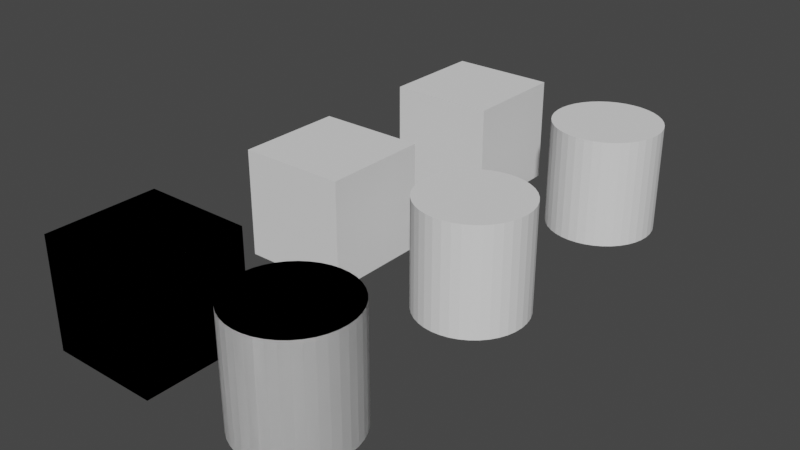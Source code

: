 # Source: Structural_Stiffeners_03.blend  (saved by Blender 3.0.42; exported with 4.5.12 LTS)
import bpy
from mathutils import Matrix  # noqa: F401  (used for matrix-valued properties, if any)

bpy.ops.wm.read_factory_settings(use_empty=True)
scene = bpy.context.scene
scene.name = 'Scene'

# ---- collections
col_ifcproject_project_number = bpy.data.collections.new('IfcProject/Project Number'); scene.collection.children.link(col_ifcproject_project_number)
col_ifcsite_default = bpy.data.collections.new('IfcSite/Default'); col_ifcproject_project_number.children.link(col_ifcsite_default)
col_ifcbuilding = bpy.data.collections.new('IfcBuilding/'); col_ifcsite_default.children.link(col_ifcbuilding)
col_ifcbuildingstorey_level_1 = bpy.data.collections.new('IfcBuildingStorey/Level 1'); col_ifcbuilding.children.link(col_ifcbuildingstorey_level_1)
col_views = bpy.data.collections.new('Views'); col_ifcproject_project_number.children.link(col_views)
col_types = bpy.data.collections.new('Types'); col_ifcproject_project_number.children.link(col_types)
col_ifcopeningelements = bpy.data.collections.new('IfcOpeningElements'); col_ifcproject_project_number.children.link(col_ifcopeningelements)
col_structuralitems = bpy.data.collections.new('StructuralItems'); col_ifcproject_project_number.children.link(col_structuralitems)
col_members = bpy.data.collections.new('Members'); col_structuralitems.children.link(col_members)
col_connections = bpy.data.collections.new('Connections'); col_structuralitems.children.link(col_connections)

# ---- materials (node trees are filled in below, after node groups)
mat_unnamed = bpy.data.materials.new('<Unnamed>')
mat_unnamed.use_transparent_shadow = False

# ---- material node trees

# ---- world
world_world = bpy.data.worlds.new('World'); scene.world = world_world
world_world.use_nodes = True; world_world.node_tree.nodes.clear()
_N = world_world.node_tree.nodes; _L = world_world.node_tree.links
n0 = _N.new('ShaderNodeOutputWorld'); n0.name = 'World Output'; n0.location = (300, 300)
n1 = _N.new('ShaderNodeBackground'); n1.name = 'Background'; n1.location = (10, 300)
n1.inputs[0].default_value = (0.05088, 0.05088, 0.05088, 1.0)
_L.new(n1.outputs[0], n0.inputs[0])
n0.is_active_output = True
world_world.color = (0.05088, 0.05088, 0.05088)
world_world.use_sun_shadow = False
world_world.sun_shadow_jitter_overblur = 0.0

# ---- meshes
me_125_214 = bpy.data.meshes.new('125/214')
me_125_214.from_pydata([(0.762, 0.1524, 0.0), (0.762, 0.1524, 0.3048), (0.76, 0.1768, 0.3048), (0.7542, 0.2007, 0.3048), (0.7445, 0.2232, 0.3048), (0.7314, 0.244, 0.3048), (0.7152, 0.2623, 0.3048), (0.6962, 0.2778, 0.3048), (0.6749, 0.2901, 0.3048), (0.652, 0.2988, 0.3048), (0.628, 0.3037, 0.3048), (0.6035, 0.3047, 0.3048), (0.5791, 0.3017, 0.3048), (0.5556, 0.2949, 0.3048), (0.5334, 0.2844, 0.3048), (0.5132, 0.2704, 0.3048), (0.4955, 0.2535, 0.3048), (0.4808, 0.2339, 0.3048), (0.4694, 0.2121, 0.3048), (0.4616, 0.1889, 0.3048), (0.4577, 0.1647, 0.3048), (0.4577, 0.1401, 0.3048), (0.4616, 0.1159, 0.3048), (0.4694, 0.09266, 0.3048), (0.4808, 0.07095, 0.3048), (0.4955, 0.05134, 0.3048), (0.5132, 0.03435, 0.3048), (0.5334, 0.02042, 0.3048), (0.5556, 0.009904, 0.3048), (0.5791, 0.00308, 0.3048), (0.6035, 0.0001236, 0.3048), (0.628, 0.001111, 0.3048), (0.652, 0.006017, 0.3048), (0.6749, 0.01471, 0.3048), (0.6962, 0.02698, 0.3048), (0.7152, 0.04249, 0.3048), (0.7314, 0.06085, 0.3048), (0.7445, 0.08158, 0.3048), (0.7542, 0.1041, 0.3048), (0.76, 0.128, 0.3048), (0.76, 0.1768, 0.0), (0.7542, 0.2007, 0.0), (0.7445, 0.2232, 0.0), (0.7314, 0.244, 0.0), (0.7152, 0.2623, 0.0), (0.6962, 0.2778, 0.0), (0.6749, 0.2901, 0.0), (0.652, 0.2988, 0.0), (0.628, 0.3037, 0.0), (0.6035, 0.3047, 0.0), (0.5791, 0.3017, 0.0), (0.5556, 0.2949, 0.0), (0.5334, 0.2844, 0.0), (0.5132, 0.2704, 0.0), (0.4955, 0.2535, 0.0), (0.4808, 0.2339, 0.0), (0.4694, 0.2121, 0.0), (0.4616, 0.1889, 0.0), (0.4577, 0.1647, 0.0), (0.4577, 0.1401, 0.0), (0.4616, 0.1159, 0.0), (0.4694, 0.09266, 0.0), (0.4808, 0.07095, 0.0), (0.4955, 0.05134, 0.0), (0.5132, 0.03435, 0.0), (0.5334, 0.02042, 0.0), (0.5556, 0.009904, 0.0), (0.5791, 0.00308, 0.0), (0.6035, 0.0001236, 0.0), (0.628, 0.001111, 0.0), (0.652, 0.006017, 0.0), (0.6749, 0.01471, 0.0), (0.6962, 0.02698, 0.0), (0.7152, 0.04249, 0.0), (0.7314, 0.06085, 0.0), (0.7445, 0.08158, 0.0), (0.7542, 0.1041, 0.0), (0.76, 0.128, 0.0), (0.3048, -2.529e-14, 0.0), (0.3048, -2.529e-14, 0.3048), (0.3048, 0.3048, 0.3048), (0.3048, 0.3048, 0.0), (1.857e-14, 0.3048, 0.3048), (1.857e-14, 0.3048, 0.0), (1.857e-14, -2.529e-14, 0.3048), (1.857e-14, -2.529e-14, 0.0)], [], [(48, 49, 11, 10), (39, 77, 0, 1), (13, 51, 52, 14), (36, 35, 73, 74), (7, 45, 46, 8), (14, 52, 53, 15), (9, 47, 48, 10), (32, 31, 69, 70), (3, 41, 42, 4), (6, 5, 43, 44), (37, 36, 74, 75), (79, 84, 85, 78), (35, 34, 72, 73), (33, 32, 70, 71), (19, 57, 58, 20), (58, 59, 21, 20), (28, 66, 67, 29), (24, 62, 63, 25), (78, 85, 83, 81), (7, 6, 44, 45), (82, 84, 79, 80), (16, 54, 55, 17), (56, 57, 19, 18), (39, 38, 76, 77), (38, 37, 75, 76), (23, 61, 62, 24), (15, 53, 54, 16), (31, 30, 68, 69), (34, 33, 71, 72), (27, 65, 66, 28), (11, 49, 50, 12), (26, 64, 65, 27), (12, 50, 51, 13), (9, 8, 46, 47), (82, 80, 81, 83), (22, 60, 61, 23), (29, 67, 68, 30), (80, 79, 78, 81), (77, 76, 0), (40, 0, 44), (0, 76, 44), (41, 40, 44), (42, 41, 44), (43, 42, 44), (46, 45, 44), (47, 46, 44), (48, 47, 44), (49, 48, 44), (50, 49, 44), (51, 50, 44), (52, 51, 44), (53, 52, 44), (54, 53, 44), (55, 54, 44), (56, 55, 44), (57, 56, 44), (58, 57, 44), (59, 58, 44), (60, 59, 44), (61, 60, 44), (62, 61, 44), (63, 62, 44), (64, 63, 44), (65, 64, 44), (66, 65, 44), (67, 66, 44), (68, 67, 44), (69, 68, 44), (70, 69, 44), (71, 70, 44), (72, 71, 44), (73, 72, 44), (74, 73, 44), (75, 74, 44), (76, 75, 44), (1, 38, 39), (6, 1, 2), (6, 38, 1), (6, 2, 3), (6, 3, 4), (6, 4, 5), (6, 7, 8), (6, 8, 9), (6, 9, 10), (6, 10, 11), (6, 11, 12), (6, 12, 13), (6, 13, 14), (6, 14, 15), (6, 15, 16), (6, 16, 17), (6, 17, 18), (6, 18, 19), (6, 19, 20), (6, 20, 21), (6, 21, 22), (6, 22, 23), (6, 23, 24), (6, 24, 25), (6, 25, 26), (6, 26, 27), (6, 27, 28), (6, 28, 29), (6, 29, 30), (6, 30, 31), (6, 31, 32), (6, 32, 33), (6, 33, 34), (6, 34, 35), (6, 35, 36), (6, 36, 37), (6, 37, 38), (4, 42, 43, 5), (2, 1, 0, 40), (25, 63, 64, 26), (17, 55, 56, 18), (84, 82, 83, 85), (59, 60, 22, 21), (2, 40, 41, 3)])
me_125_214.materials.append(mat_unnamed)
me_125_214.use_remesh_fix_poles = True
me_125_214.use_remesh_preserve_attributes = False
me_125_214.update()
me_125_268 = bpy.data.meshes.new('125/268')
me_125_268.from_pydata([(0.762, 0.1524, 0.0), (0.762, 0.1524, 0.3048), (0.76, 0.1768, 0.3048), (0.7542, 0.2007, 0.3048), (0.7445, 0.2232, 0.3048), (0.7314, 0.244, 0.3048), (0.7152, 0.2623, 0.3048), (0.6962, 0.2778, 0.3048), (0.6749, 0.2901, 0.3048), (0.652, 0.2988, 0.3048), (0.628, 0.3037, 0.3048), (0.6035, 0.3047, 0.3048), (0.5791, 0.3017, 0.3048), (0.5556, 0.2949, 0.3048), (0.5334, 0.2844, 0.3048), (0.5132, 0.2704, 0.3048), (0.4955, 0.2535, 0.3048), (0.4808, 0.2339, 0.3048), (0.4694, 0.2121, 0.3048), (0.4616, 0.1889, 0.3048), (0.4577, 0.1647, 0.3048), (0.4577, 0.1401, 0.3048), (0.4616, 0.1159, 0.3048), (0.4694, 0.09266, 0.3048), (0.4808, 0.07095, 0.3048), (0.4955, 0.05134, 0.3048), (0.5132, 0.03435, 0.3048), (0.5334, 0.02042, 0.3048), (0.5556, 0.009904, 0.3048), (0.5791, 0.00308, 0.3048), (0.6035, 0.0001236, 0.3048), (0.628, 0.001111, 0.3048), (0.652, 0.006017, 0.3048), (0.6749, 0.01471, 0.3048), (0.6962, 0.02698, 0.3048), (0.7152, 0.04249, 0.3048), (0.7314, 0.06085, 0.3048), (0.7445, 0.08158, 0.3048), (0.7542, 0.1041, 0.3048), (0.76, 0.128, 0.3048), (0.76, 0.1768, 0.0), (0.7542, 0.2007, 0.0), (0.7445, 0.2232, 0.0), (0.7314, 0.244, 0.0), (0.7152, 0.2623, 0.0), (0.6962, 0.2778, 0.0), (0.6749, 0.2901, 0.0), (0.652, 0.2988, 0.0), (0.628, 0.3037, 0.0), (0.6035, 0.3047, 0.0), (0.5791, 0.3017, 0.0), (0.5556, 0.2949, 0.0), (0.5334, 0.2844, 0.0), (0.5132, 0.2704, 0.0), (0.4955, 0.2535, 0.0), (0.4808, 0.2339, 0.0), (0.4694, 0.2121, 0.0), (0.4616, 0.1889, 0.0), (0.4577, 0.1647, 0.0), (0.4577, 0.1401, 0.0), (0.4616, 0.1159, 0.0), (0.4694, 0.09266, 0.0), (0.4808, 0.07095, 0.0), (0.4955, 0.05134, 0.0), (0.5132, 0.03435, 0.0), (0.5334, 0.02042, 0.0), (0.5556, 0.009904, 0.0), (0.5791, 0.00308, 0.0), (0.6035, 0.0001236, 0.0), (0.628, 0.001111, 0.0), (0.652, 0.006017, 0.0), (0.6749, 0.01471, 0.0), (0.6962, 0.02698, 0.0), (0.7152, 0.04249, 0.0), (0.7314, 0.06085, 0.0), (0.7445, 0.08158, 0.0), (0.7542, 0.1041, 0.0), (0.76, 0.128, 0.0), (0.3048, -2.529e-14, 0.0), (0.3048, -2.529e-14, 0.3048), (0.3048, 0.3048, 0.3048), (0.3048, 0.3048, 0.0), (1.857e-14, 0.3048, 0.3048), (1.857e-14, 0.3048, 0.0), (1.857e-14, -2.529e-14, 0.3048), (1.857e-14, -2.529e-14, 0.0)], [], [(48, 49, 11, 10), (39, 77, 0, 1), (13, 51, 52, 14), (36, 35, 73, 74), (7, 45, 46, 8), (14, 52, 53, 15), (9, 47, 48, 10), (32, 31, 69, 70), (3, 41, 42, 4), (6, 5, 43, 44), (37, 36, 74, 75), (79, 84, 85, 78), (35, 34, 72, 73), (33, 32, 70, 71), (19, 57, 58, 20), (58, 59, 21, 20), (28, 66, 67, 29), (24, 62, 63, 25), (78, 85, 83, 81), (7, 6, 44, 45), (82, 84, 79, 80), (16, 54, 55, 17), (56, 57, 19, 18), (39, 38, 76, 77), (38, 37, 75, 76), (23, 61, 62, 24), (15, 53, 54, 16), (31, 30, 68, 69), (34, 33, 71, 72), (27, 65, 66, 28), (11, 49, 50, 12), (26, 64, 65, 27), (12, 50, 51, 13), (9, 8, 46, 47), (82, 80, 81, 83), (22, 60, 61, 23), (29, 67, 68, 30), (80, 79, 78, 81), (77, 76, 0), (40, 0, 44), (0, 76, 44), (41, 40, 44), (42, 41, 44), (43, 42, 44), (46, 45, 44), (47, 46, 44), (48, 47, 44), (49, 48, 44), (50, 49, 44), (51, 50, 44), (52, 51, 44), (53, 52, 44), (54, 53, 44), (55, 54, 44), (56, 55, 44), (57, 56, 44), (58, 57, 44), (59, 58, 44), (60, 59, 44), (61, 60, 44), (62, 61, 44), (63, 62, 44), (64, 63, 44), (65, 64, 44), (66, 65, 44), (67, 66, 44), (68, 67, 44), (69, 68, 44), (70, 69, 44), (71, 70, 44), (72, 71, 44), (73, 72, 44), (74, 73, 44), (75, 74, 44), (76, 75, 44), (1, 38, 39), (6, 1, 2), (6, 38, 1), (6, 2, 3), (6, 3, 4), (6, 4, 5), (6, 7, 8), (6, 8, 9), (6, 9, 10), (6, 10, 11), (6, 11, 12), (6, 12, 13), (6, 13, 14), (6, 14, 15), (6, 15, 16), (6, 16, 17), (6, 17, 18), (6, 18, 19), (6, 19, 20), (6, 20, 21), (6, 21, 22), (6, 22, 23), (6, 23, 24), (6, 24, 25), (6, 25, 26), (6, 26, 27), (6, 27, 28), (6, 28, 29), (6, 29, 30), (6, 30, 31), (6, 31, 32), (6, 32, 33), (6, 33, 34), (6, 34, 35), (6, 35, 36), (6, 36, 37), (6, 37, 38), (4, 42, 43, 5), (2, 1, 0, 40), (25, 63, 64, 26), (17, 55, 56, 18), (84, 82, 83, 85), (59, 60, 22, 21), (2, 40, 41, 3)])
me_125_268.materials.append(mat_unnamed)
me_125_268.use_remesh_fix_poles = True
me_125_268.use_remesh_preserve_attributes = False
me_125_268.update()
me_125_298 = bpy.data.meshes.new('125/298')
me_125_298.from_pydata([(0.762, 0.1524, 0.0), (0.762, 0.1524, 0.3048), (0.76, 0.1768, 0.3048), (0.7542, 0.2007, 0.3048), (0.7445, 0.2232, 0.3048), (0.7314, 0.244, 0.3048), (0.7152, 0.2623, 0.3048), (0.6962, 0.2778, 0.3048), (0.6749, 0.2901, 0.3048), (0.652, 0.2988, 0.3048), (0.628, 0.3037, 0.3048), (0.6035, 0.3047, 0.3048), (0.5791, 0.3017, 0.3048), (0.5556, 0.2949, 0.3048), (0.5334, 0.2844, 0.3048), (0.5132, 0.2704, 0.3048), (0.4955, 0.2535, 0.3048), (0.4808, 0.2339, 0.3048), (0.4694, 0.2121, 0.3048), (0.4616, 0.1889, 0.3048), (0.4577, 0.1647, 0.3048), (0.4577, 0.1401, 0.3048), (0.4616, 0.1159, 0.3048), (0.4694, 0.09266, 0.3048), (0.4808, 0.07095, 0.3048), (0.4955, 0.05134, 0.3048), (0.5132, 0.03435, 0.3048), (0.5334, 0.02042, 0.3048), (0.5556, 0.009904, 0.3048), (0.5791, 0.00308, 0.3048), (0.6035, 0.0001236, 0.3048), (0.628, 0.001111, 0.3048), (0.652, 0.006017, 0.3048), (0.6749, 0.01471, 0.3048), (0.6962, 0.02698, 0.3048), (0.7152, 0.04249, 0.3048), (0.7314, 0.06085, 0.3048), (0.7445, 0.08158, 0.3048), (0.7542, 0.1041, 0.3048), (0.76, 0.128, 0.3048), (0.76, 0.1768, 0.0), (0.7542, 0.2007, 0.0), (0.7445, 0.2232, 0.0), (0.7314, 0.244, 0.0), (0.7152, 0.2623, 0.0), (0.6962, 0.2778, 0.0), (0.6749, 0.2901, 0.0), (0.652, 0.2988, 0.0), (0.628, 0.3037, 0.0), (0.6035, 0.3047, 0.0), (0.5791, 0.3017, 0.0), (0.5556, 0.2949, 0.0), (0.5334, 0.2844, 0.0), (0.5132, 0.2704, 0.0), (0.4955, 0.2535, 0.0), (0.4808, 0.2339, 0.0), (0.4694, 0.2121, 0.0), (0.4616, 0.1889, 0.0), (0.4577, 0.1647, 0.0), (0.4577, 0.1401, 0.0), (0.4616, 0.1159, 0.0), (0.4694, 0.09266, 0.0), (0.4808, 0.07095, 0.0), (0.4955, 0.05134, 0.0), (0.5132, 0.03435, 0.0), (0.5334, 0.02042, 0.0), (0.5556, 0.009904, 0.0), (0.5791, 0.00308, 0.0), (0.6035, 0.0001236, 0.0), (0.628, 0.001111, 0.0), (0.652, 0.006017, 0.0), (0.6749, 0.01471, 0.0), (0.6962, 0.02698, 0.0), (0.7152, 0.04249, 0.0), (0.7314, 0.06085, 0.0), (0.7445, 0.08158, 0.0), (0.7542, 0.1041, 0.0), (0.76, 0.128, 0.0), (0.3048, -2.529e-14, 0.0), (0.3048, -2.529e-14, 0.3048), (0.3048, 0.3048, 0.3048), (0.3048, 0.3048, 0.0), (1.857e-14, 0.3048, 0.3048), (1.857e-14, 0.3048, 0.0), (1.857e-14, -2.529e-14, 0.3048), (1.857e-14, -2.529e-14, 0.0)], [], [(48, 49, 11, 10), (39, 77, 0, 1), (13, 51, 52, 14), (36, 35, 73, 74), (7, 45, 46, 8), (14, 52, 53, 15), (9, 47, 48, 10), (32, 31, 69, 70), (3, 41, 42, 4), (6, 5, 43, 44), (37, 36, 74, 75), (79, 84, 85, 78), (35, 34, 72, 73), (33, 32, 70, 71), (19, 57, 58, 20), (58, 59, 21, 20), (28, 66, 67, 29), (24, 62, 63, 25), (78, 85, 83, 81), (7, 6, 44, 45), (82, 84, 79, 80), (16, 54, 55, 17), (56, 57, 19, 18), (39, 38, 76, 77), (38, 37, 75, 76), (23, 61, 62, 24), (15, 53, 54, 16), (31, 30, 68, 69), (34, 33, 71, 72), (27, 65, 66, 28), (11, 49, 50, 12), (26, 64, 65, 27), (12, 50, 51, 13), (9, 8, 46, 47), (82, 80, 81, 83), (22, 60, 61, 23), (29, 67, 68, 30), (80, 79, 78, 81), (77, 76, 0), (40, 0, 44), (0, 76, 44), (41, 40, 44), (42, 41, 44), (43, 42, 44), (46, 45, 44), (47, 46, 44), (48, 47, 44), (49, 48, 44), (50, 49, 44), (51, 50, 44), (52, 51, 44), (53, 52, 44), (54, 53, 44), (55, 54, 44), (56, 55, 44), (57, 56, 44), (58, 57, 44), (59, 58, 44), (60, 59, 44), (61, 60, 44), (62, 61, 44), (63, 62, 44), (64, 63, 44), (65, 64, 44), (66, 65, 44), (67, 66, 44), (68, 67, 44), (69, 68, 44), (70, 69, 44), (71, 70, 44), (72, 71, 44), (73, 72, 44), (74, 73, 44), (75, 74, 44), (76, 75, 44), (1, 38, 39), (6, 1, 2), (6, 38, 1), (6, 2, 3), (6, 3, 4), (6, 4, 5), (6, 7, 8), (6, 8, 9), (6, 9, 10), (6, 10, 11), (6, 11, 12), (6, 12, 13), (6, 13, 14), (6, 14, 15), (6, 15, 16), (6, 16, 17), (6, 17, 18), (6, 18, 19), (6, 19, 20), (6, 20, 21), (6, 21, 22), (6, 22, 23), (6, 23, 24), (6, 24, 25), (6, 25, 26), (6, 26, 27), (6, 27, 28), (6, 28, 29), (6, 29, 30), (6, 30, 31), (6, 31, 32), (6, 32, 33), (6, 33, 34), (6, 34, 35), (6, 35, 36), (6, 36, 37), (6, 37, 38), (4, 42, 43, 5), (2, 1, 0, 40), (25, 63, 64, 26), (17, 55, 56, 18), (84, 82, 83, 85), (59, 60, 22, 21), (2, 40, 41, 3)])
me_125_298.materials.append(mat_unnamed)
me_125_298.use_remesh_fix_poles = True
me_125_298.use_remesh_preserve_attributes = False
me_125_298.update()
me_125_192 = bpy.data.meshes.new('125/192')
me_125_192.from_pydata([(0.762, 0.1524, 0.0), (0.762, 0.1524, 0.3048), (0.76, 0.1768, 0.3048), (0.7542, 0.2007, 0.3048), (0.7445, 0.2232, 0.3048), (0.7314, 0.244, 0.3048), (0.7152, 0.2623, 0.3048), (0.6962, 0.2778, 0.3048), (0.6749, 0.2901, 0.3048), (0.652, 0.2988, 0.3048), (0.628, 0.3037, 0.3048), (0.6035, 0.3047, 0.3048), (0.5791, 0.3017, 0.3048), (0.5556, 0.2949, 0.3048), (0.5334, 0.2844, 0.3048), (0.5132, 0.2704, 0.3048), (0.4955, 0.2535, 0.3048), (0.4808, 0.2339, 0.3048), (0.4694, 0.2121, 0.3048), (0.4616, 0.1889, 0.3048), (0.4577, 0.1647, 0.3048), (0.4577, 0.1401, 0.3048), (0.4616, 0.1159, 0.3048), (0.4694, 0.09266, 0.3048), (0.4808, 0.07095, 0.3048), (0.4955, 0.05134, 0.3048), (0.5132, 0.03435, 0.3048), (0.5334, 0.02042, 0.3048), (0.5556, 0.009904, 0.3048), (0.5791, 0.00308, 0.3048), (0.6035, 0.0001236, 0.3048), (0.628, 0.001111, 0.3048), (0.652, 0.006017, 0.3048), (0.6749, 0.01471, 0.3048), (0.6962, 0.02698, 0.3048), (0.7152, 0.04249, 0.3048), (0.7314, 0.06085, 0.3048), (0.7445, 0.08158, 0.3048), (0.7542, 0.1041, 0.3048), (0.76, 0.128, 0.3048), (0.76, 0.1768, 0.0), (0.7542, 0.2007, 0.0), (0.7445, 0.2232, 0.0), (0.7314, 0.244, 0.0), (0.7152, 0.2623, 0.0), (0.6962, 0.2778, 0.0), (0.6749, 0.2901, 0.0), (0.652, 0.2988, 0.0), (0.628, 0.3037, 0.0), (0.6035, 0.3047, 0.0), (0.5791, 0.3017, 0.0), (0.5556, 0.2949, 0.0), (0.5334, 0.2844, 0.0), (0.5132, 0.2704, 0.0), (0.4955, 0.2535, 0.0), (0.4808, 0.2339, 0.0), (0.4694, 0.2121, 0.0), (0.4616, 0.1889, 0.0), (0.4577, 0.1647, 0.0), (0.4577, 0.1401, 0.0), (0.4616, 0.1159, 0.0), (0.4694, 0.09266, 0.0), (0.4808, 0.07095, 0.0), (0.4955, 0.05134, 0.0), (0.5132, 0.03435, 0.0), (0.5334, 0.02042, 0.0), (0.5556, 0.009904, 0.0), (0.5791, 0.00308, 0.0), (0.6035, 0.0001236, 0.0), (0.628, 0.001111, 0.0), (0.652, 0.006017, 0.0), (0.6749, 0.01471, 0.0), (0.6962, 0.02698, 0.0), (0.7152, 0.04249, 0.0), (0.7314, 0.06085, 0.0), (0.7445, 0.08158, 0.0), (0.7542, 0.1041, 0.0), (0.76, 0.128, 0.0), (0.3048, -2.529e-14, 0.0), (0.3048, -2.529e-14, 0.3048), (0.3048, 0.3048, 0.3048), (0.3048, 0.3048, 0.0), (1.857e-14, 0.3048, 0.3048), (1.857e-14, 0.3048, 0.0), (1.857e-14, -2.529e-14, 0.3048), (1.857e-14, -2.529e-14, 0.0)], [], [(1, 0, 40), (2, 1, 40), (3, 2, 41), (2, 40, 41), (4, 3, 42), (3, 41, 42), (5, 4, 43), (4, 42, 43), (5, 43, 44), (6, 5, 44), (6, 44, 45), (7, 6, 45), (8, 7, 46), (7, 45, 46), (8, 46, 47), (9, 8, 47), (10, 9, 48), (11, 10, 48), (9, 47, 48), (11, 48, 49), (12, 11, 50), (11, 49, 50), (13, 12, 51), (12, 50, 51), (14, 13, 52), (13, 51, 52), (15, 14, 53), (14, 52, 53), (16, 15, 54), (15, 53, 54), (17, 16, 55), (16, 54, 55), (18, 17, 56), (19, 18, 56), (17, 55, 56), (19, 56, 57), (20, 19, 58), (21, 20, 58), (19, 57, 58), (22, 21, 59), (21, 58, 59), (22, 59, 60), (23, 22, 61), (22, 60, 61), (24, 23, 62), (23, 61, 62), (25, 24, 63), (24, 62, 63), (26, 25, 64), (25, 63, 64), (27, 26, 65), (26, 64, 65), (28, 27, 66), (27, 65, 66), (29, 28, 67), (28, 66, 67), (30, 29, 68), (29, 67, 68), (30, 68, 69), (31, 30, 69), (31, 69, 70), (32, 31, 70), (32, 70, 71), (33, 32, 71), (33, 71, 72), (34, 33, 72), (34, 72, 73), (35, 34, 73), (35, 73, 74), (36, 35, 74), (36, 74, 75), (37, 36, 75), (37, 75, 76), (38, 37, 76), (38, 76, 77), (39, 38, 77), (1, 39, 0), (39, 77, 0), (77, 76, 0), (40, 0, 44), (0, 76, 44), (41, 40, 44), (42, 41, 44), (43, 42, 44), (46, 45, 44), (47, 46, 44), (48, 47, 44), (49, 48, 44), (50, 49, 44), (51, 50, 44), (52, 51, 44), (53, 52, 44), (54, 53, 44), (55, 54, 44), (56, 55, 44), (57, 56, 44), (58, 57, 44), (59, 58, 44), (60, 59, 44), (61, 60, 44), (62, 61, 44), (63, 62, 44), (64, 63, 44), (65, 64, 44), (66, 65, 44), (67, 66, 44), (68, 67, 44), (69, 68, 44), (70, 69, 44), (71, 70, 44), (72, 71, 44), (73, 72, 44), (74, 73, 44), (75, 74, 44), (76, 75, 44), (1, 38, 39), (6, 1, 2), (6, 38, 1), (6, 2, 3), (6, 3, 4), (6, 4, 5), (6, 7, 8), (6, 8, 9), (6, 9, 10), (6, 10, 11), (6, 11, 12), (6, 12, 13), (6, 13, 14), (6, 14, 15), (6, 15, 16), (6, 16, 17), (6, 17, 18), (6, 18, 19), (6, 19, 20), (6, 20, 21), (6, 21, 22), (6, 22, 23), (6, 23, 24), (6, 24, 25), (6, 25, 26), (6, 26, 27), (6, 27, 28), (6, 28, 29), (6, 29, 30), (6, 30, 31), (6, 31, 32), (6, 32, 33), (6, 33, 34), (6, 34, 35), (6, 35, 36), (6, 36, 37), (6, 37, 38), (79, 78, 81), (80, 79, 81), (80, 81, 83), (82, 80, 83), (82, 83, 85), (84, 82, 85), (84, 85, 78), (79, 84, 78), (81, 78, 83), (78, 85, 83), (82, 79, 80), (82, 84, 79)])
me_125_192.materials.append(mat_unnamed)
me_125_192.use_remesh_fix_poles = True
me_125_192.use_remesh_preserve_attributes = False
me_125_192.update()

# ---- objects
ob_ifcproject_project_number = bpy.data.objects.new('IfcProject/Project Number', None)
ob_ifcsite_default = bpy.data.objects.new('IfcSite/Default', None)
ob_ifcbuilding = bpy.data.objects.new('IfcBuilding/', None)
ob_ifcplate_structural_stiffeners_family_structural_stiffeners_fam = bpy.data.objects.new('IfcPlate/Structural Stiffeners Family:Structural Stiffeners Fam', me_125_214)
ob_ifcplate_structural_stiffeners_family_structural_stiffeners = bpy.data.objects.new('IfcPlate/Structural Stiffeners Family:Structural Stiffeners', me_125_268)
ob_ifcplate_structural_stiffeners_family_structural_stiffeners_001 = bpy.data.objects.new('IfcPlate/Structural Stiffeners Family:Structural Stiffeners.001', me_125_298)
ob_ifcbuildingstorey_level_1 = bpy.data.objects.new('IfcBuildingStorey/Level 1', None)
ob_ifcplatetype_structural_stiffeners_family_structural_stiffeners = bpy.data.objects.new('IfcPlateType/Structural Stiffeners Family:Structural Stiffeners', me_125_192)

# ---- transforms, parenting, visibility, modifiers, constraints
ob_ifcproject_project_number.location = (0.0, 0.0, 0.0)
ob_ifcsite_default.location = (0.0, 0.0, 0.0)
ob_ifcbuilding.location = (0.0, 0.0, 0.0)
ob_ifcplate_structural_stiffeners_family_structural_stiffeners_fam.location = (0.0, 0.0, 0.0)
ob_ifcplate_structural_stiffeners_family_structural_stiffeners.location = (0.0, 0.6096, 0.0)
ob_ifcplate_structural_stiffeners_family_structural_stiffeners_001.location = (0.0, 1.219, 0.0)
ob_ifcbuildingstorey_level_1.location = (0.0, 0.0, 0.0)
ob_ifcplatetype_structural_stiffeners_family_structural_stiffeners.location = (0.0, 0.0, 0.0)

# ---- collection membership
col_ifcproject_project_number.objects.link(ob_ifcproject_project_number)
col_ifcsite_default.objects.link(ob_ifcsite_default)
col_ifcbuilding.objects.link(ob_ifcbuilding)
col_ifcbuildingstorey_level_1.objects.link(ob_ifcplate_structural_stiffeners_family_structural_stiffeners_fam)
col_ifcbuildingstorey_level_1.objects.link(ob_ifcplate_structural_stiffeners_family_structural_stiffeners)
col_ifcbuildingstorey_level_1.objects.link(ob_ifcplate_structural_stiffeners_family_structural_stiffeners_001)
col_ifcbuildingstorey_level_1.objects.link(ob_ifcbuildingstorey_level_1)
col_types.objects.link(ob_ifcplatetype_structural_stiffeners_family_structural_stiffeners)

# ---- scene / render settings (as saved in the file)
scene.frame_start = 1; scene.frame_end = 250; scene.frame_set(1)
scene.render.engine = 'BLENDER_EEVEE_NEXT'
scene.cycles.use_denoising = False
scene.cycles.sampling_pattern = 'TABULATED_SOBOL'
scene.cycles.use_light_tree = False
scene.view_settings.view_transform = 'Filmic'
bpy.context.view_layer.update()

# ---- added for rendering (the .blend has no active camera and no usable light): camera, sun
cam_auto = bpy.data.cameras.new('AutoCamera')
cam_auto.lens = 50.0
cam_auto.sensor_width = 36.0
cam_auto.clip_end = 1000.0
ob_auto_camera = bpy.data.objects.new('AutoCamera', cam_auto)
scene.collection.objects.link(ob_auto_camera)
ob_auto_camera.location = (1.9825, -1.1598, 1.4336)
ob_auto_camera.rotation_euler = (1.09748, -7.21219e-08, 0.694738)
scene.camera = ob_auto_camera
light_auto_sun = bpy.data.lights.new('AutoSun', 'SUN')
light_auto_sun.energy = 3.0
light_auto_sun.angle = 0.0523599
ob_auto_sun = bpy.data.objects.new('AutoSun', light_auto_sun)
scene.collection.objects.link(ob_auto_sun)
ob_auto_sun.rotation_euler = (0.872665, 0.174533, 0.523599)
bpy.context.view_layer.update()
